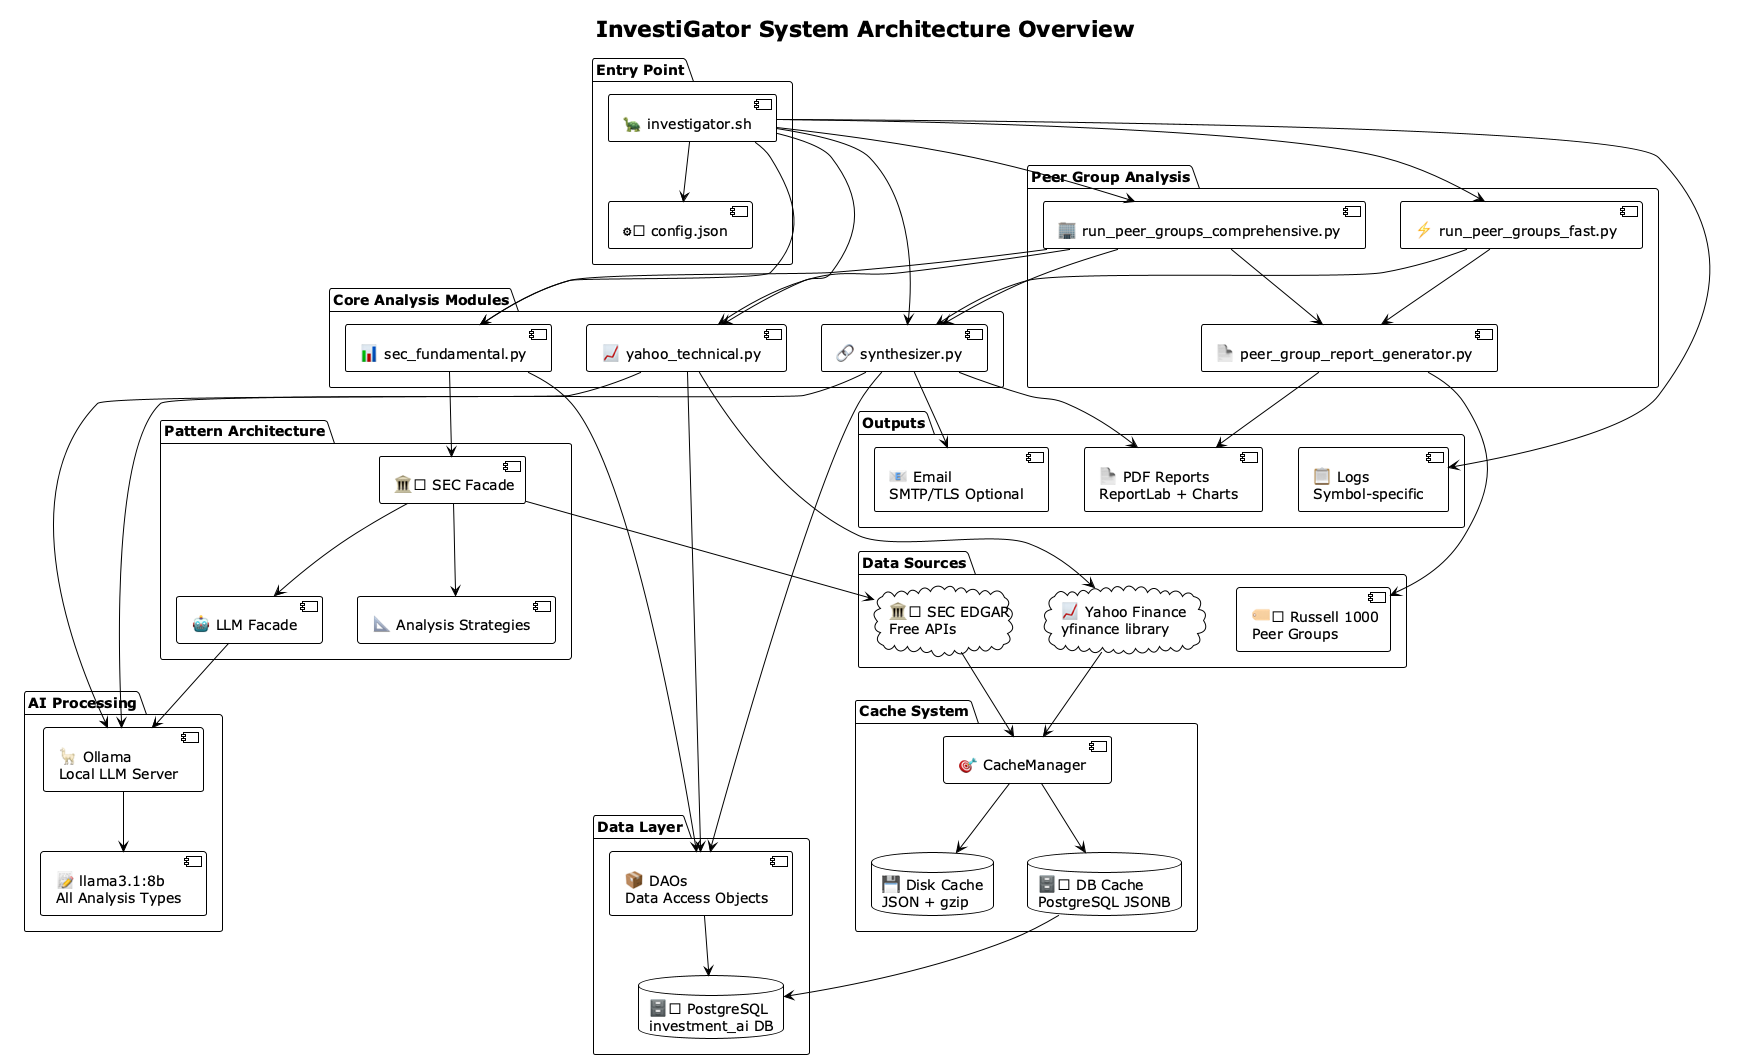

The diagram above was rendered by PlantUML. Its source (embedded in the PNG):
@startuml architecture-overview
!theme plain
title InvestiGator System Architecture Overview

package "Entry Point" {
  [🐢 investigator.sh] as SHELL
  [⚙ config.json] as CONFIG
}

package "Core Analysis Modules" {
  [📊 sec_fundamental.py] as FUND
  [📈 yahoo_technical.py] as TECH  
  [🔗 synthesizer.py] as SYNTH
}

package "Peer Group Analysis" {
  [🏢 run_peer_groups_comprehensive.py] as PEER_COMP
  [⚡ run_peer_groups_fast.py] as PEER_FAST
  [📄 peer_group_report_generator.py] as PEER_REPORT
}

package "Pattern Architecture" {
  [🏛 SEC Facade] as SEC_FACADE
  [🤖 LLM Facade] as LLM_FACADE
  [📐 Analysis Strategies] as STRATEGIES
}

package "Data Sources" {
  cloud "🏛 SEC EDGAR\nFree APIs" as SEC_API
  cloud "📈 Yahoo Finance\nyfinance library" as YAHOO_API
  [🏷 Russell 1000\nPeer Groups] as PEER_DATA
}

package "Cache System" {
  [🎯 CacheManager] as CACHE_MGR
  database "💾 Disk Cache\nJSON + gzip" as DISK
  database "🗄 DB Cache\nPostgreSQL JSONB" as DB_CACHE
}

package "AI Processing" {
  [🦙 Ollama\nLocal LLM Server] as OLLAMA
  [📝 llama3.1:8b\nAll Analysis Types] as LLAMA31
}

package "Data Layer" {
  database "🗄 PostgreSQL\ninvestment_ai DB" as DB
  [📦 DAOs\nData Access Objects] as DAOS
}

package "Outputs" {
  [📄 PDF Reports\nReportLab + Charts] as PDF
  [📧 Email\nSMTP/TLS Optional] as EMAIL
  [📋 Logs\nSymbol-specific] as LOGS
}

' Main Flow
SHELL --> CONFIG
SHELL --> FUND
SHELL --> TECH  
SHELL --> SYNTH
SHELL --> PEER_COMP
SHELL --> PEER_FAST

' Pattern connections
FUND --> SEC_FACADE
SEC_FACADE --> LLM_FACADE
SEC_FACADE --> STRATEGIES

' Peer group connections
PEER_COMP --> FUND
PEER_COMP --> TECH
PEER_COMP --> SYNTH
PEER_FAST --> SYNTH
PEER_COMP --> PEER_REPORT
PEER_FAST --> PEER_REPORT
PEER_REPORT --> PEER_DATA

' Data source connections
SEC_FACADE --> SEC_API
TECH --> YAHOO_API

' Cache flow
SEC_API --> CACHE_MGR
YAHOO_API --> CACHE_MGR
CACHE_MGR --> DISK
CACHE_MGR --> DB_CACHE

' AI connections
LLM_FACADE --> OLLAMA
OLLAMA --> LLAMA31
TECH --> OLLAMA
SYNTH --> OLLAMA

' Database connections
DB_CACHE --> DB
DAOS --> DB
FUND --> DAOS
TECH --> DAOS
SYNTH --> DAOS

' Output connections
SYNTH --> PDF
PEER_REPORT --> PDF
SYNTH --> EMAIL
SHELL --> LOGS

@enduml